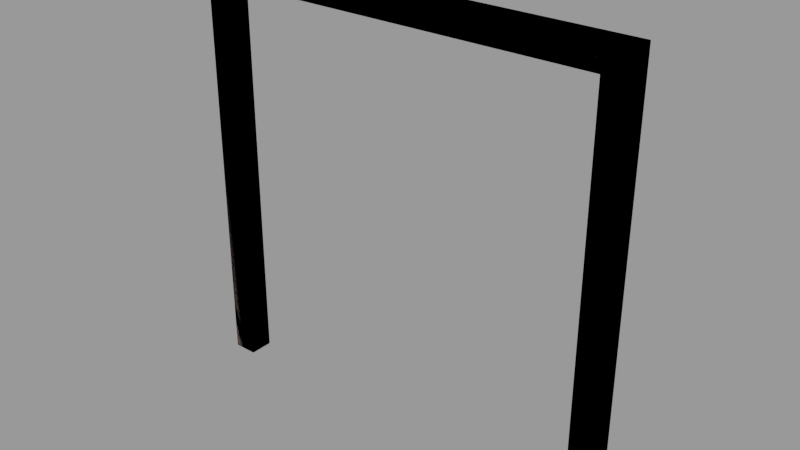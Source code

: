 # Source: doorframe002c.blend  (saved by Blender 2.92.15; exported with 4.5.12 LTS)
import bpy
from mathutils import Matrix  # noqa: F401  (used for matrix-valued properties, if any)

bpy.ops.wm.read_factory_settings(use_empty=True)
scene = bpy.context.scene
scene.name = 'doorframe002c.qc'

# ---- collections
col_doorframe002c = bpy.data.collections.new('doorframe002c'); scene.collection.children.link(col_doorframe002c)

# ---- materials (node trees are filled in below, after node groups)
mat_wood_bridge002 = bpy.data.materials.new('wood_bridge002')
mat_wood_bridge002.use_transparent_shadow = False
mat_wood_bridge002.diffuse_color = (0.6348, 0.6176, 0.622, 1.0)
mat_phy = bpy.data.materials.new('  phy')
mat_phy.use_transparent_shadow = False
mat_phy.diffuse_color = (0.8801, 0.7022, 0.6302, 1.0)

# ---- material node trees

# ---- meshes
me_doorframe002c_reference = bpy.data.meshes.new('doorframe002c_reference')
me_doorframe002c_reference.from_pydata([(72.0, -8.0, 140.0), (72.0, -3e-06, 140.0), (-72.0, -8.0, 140.0), (-72.0, -9e-06, 140.0), (-72.0, -3e-06, 0.0), (-72.0, -8.0, 0.0), (-64.0, -8.0, 0.0), (-64.0, -3e-06, 0.0), (-64.0, -8.0, 132.0), (-64.0, -9e-06, 132.0), (64.0, 3e-06, 0.0), (64.0, -8.0, 0.0), (64.0, -3e-06, 132.0), (64.0, -8.0, 132.0), (72.0, -8.0, 0.0), (72.0, 3e-06, 0.0), (68.0, -8.0, 136.0), (68.0, -8.0, 0.0), (-68.0, -9e-06, 136.0), (-68.0, -3e-06, 0.0), (68.0, -3e-06, 136.0), (-68.0, -8.0, 0.0), (-68.0, -8.0, 136.0), (68.0, 3e-06, 0.0)], [], [(0, 1, 2), (1, 3, 2), (4, 5, 3), (5, 2, 3), (6, 7, 8), (7, 9, 8), (10, 11, 12), (11, 13, 12), (14, 15, 0), (15, 1, 0), (12, 13, 9), (13, 8, 9), (0, 16, 14), (17, 14, 16), (16, 13, 17), (11, 17, 13), (3, 18, 4), (19, 4, 18), (18, 9, 19), (7, 19, 9), (3, 1, 18), (1, 20, 18), (18, 20, 9), (20, 12, 9), (21, 6, 8), (22, 21, 8), (5, 21, 22), (2, 5, 22), (1, 15, 20), (15, 23, 20), (20, 23, 12), (23, 10, 12), (13, 22, 8), (16, 22, 13), (22, 16, 2), (0, 2, 16)])
me_doorframe002c_reference.polygons.foreach_set('use_smooth', [True] * 36)
_k = set([(0, 1), (0, 2), (0, 14), (0, 15), (1, 3), (1, 15), (2, 3), (2, 5), (3, 4), (3, 5), (4, 18), (6, 8), (7, 8), (7, 9), (8, 9), (8, 13), (9, 12), (10, 12), (11, 12), (11, 13), (12, 13), (14, 16)])
me_doorframe002c_reference.attributes.new('sharp_edge', 'BOOLEAN', 'EDGE').data.foreach_set('value', [ (min(e.vertices), max(e.vertices)) in _k for e in me_doorframe002c_reference.edges])
_uv = me_doorframe002c_reference.uv_layers.new(name='UVMap')
_uv.uv.foreach_set('vector', [-0.01562, 0.02874, -0.01562, 0.05999, 0.5469, 0.02874, -0.01562, 0.05999, 0.5469, 0.05999, 0.5469, 0.02874, 0.01562, 0.04436, 0.01562, 0.01311, 0.5625, 0.04436, 0.01562, 0.01311, 0.5625, 0.01311, 0.5625, 0.04436, 0.5469, 0.01311, 0.5469, 0.04436, 0.03125, 0.01311, 0.5469, 0.04436, 0.03125, 0.04436, 0.03125, 0.01311, 0.01562, 0.04436, 0.01562, 0.01311, 0.5312, 0.04436, 0.01562, 0.01311, 0.5312, 0.01311, 0.5312, 0.04436, 0.01562, 0.01311, 0.01562, 0.04436, 0.5625, 0.01311, 0.01562, 0.04436, 0.5625, 0.04436, 0.5625, 0.01311, 0.5312, 0.04436, 0.5312, 0.01311, 1.031, 0.04436, 0.5312, 0.01311, 1.031, 0.01311, 1.031, 0.04436, 0.9251, 0.1556, 0.9094, 0.1712, 0.3782, 0.1556, 0.3782, 0.1712, 0.3782, 0.1556, 0.9094, 0.1712, 0.9094, 0.1712, 0.8938, 0.1868, 0.3782, 0.1712, 0.3782, 0.1868, 0.3782, 0.1712, 0.8938, 0.1868, 1.164, 0.5225, 1.148, 0.5068, 0.6172, 0.5225, 0.6172, 0.5068, 0.6172, 0.5225, 1.148, 0.5068, 1.148, 0.5068, 1.133, 0.4912, 0.6172, 0.5068, 0.6172, 0.4912, 0.6172, 0.5068, 1.133, 0.4912, 0.9099, 0.2168, 0.3474, 0.2168, 0.8942, 0.2324, 0.3474, 0.2168, 0.363, 0.2324, 0.8942, 0.2324, 0.8942, 0.2324, 0.363, 0.2324, 0.8786, 0.2481, 0.363, 0.2324, 0.3786, 0.2481, 0.8786, 0.2481, 0.6172, 0.5068, 0.6172, 0.4912, 1.133, 0.4912, 1.148, 0.5068, 0.6172, 0.5068, 1.133, 0.4912, 0.6172, 0.5225, 0.6172, 0.5068, 1.148, 0.5068, 1.164, 0.5225, 0.6172, 0.5225, 1.148, 0.5068, 0.9251, 0.1556, 0.3782, 0.1556, 0.9094, 0.1712, 0.3782, 0.1556, 0.3782, 0.1712, 0.9094, 0.1712, 0.9094, 0.1712, 0.3782, 0.1712, 0.8938, 0.1868, 0.3782, 0.1712, 0.3782, 0.1868, 0.8938, 0.1868, 0.4279, 0.6224, 0.9435, 0.6068, 0.9279, 0.6224, 0.4123, 0.6068, 0.9435, 0.6068, 0.4279, 0.6224, 0.9435, 0.6068, 0.4123, 0.6068, 0.9591, 0.5912, 0.3966, 0.5912, 0.9591, 0.5912, 0.4123, 0.6068])
_uv.active_render = True
_uv = me_doorframe002c_reference.uv_layers.new(name='lightmap')
_uv.uv.foreach_set('vector', [0.999, 0.199, 0.802, 0.199, 0.999, 0.002002, 0.801, 0.198, 0.801, 0.001001, 0.998, 0.001001, 0.199, 0.999, 0.002002, 0.999, 0.199, 0.802, 0.001001, 0.998, 0.001001, 0.801, 0.198, 0.801, 0.799, 0.799, 0.602, 0.799, 0.799, 0.602, 0.601, 0.798, 0.601, 0.601, 0.798, 0.601, 0.799, 0.599, 0.602, 0.599, 0.799, 0.402, 0.601, 0.598, 0.601, 0.401, 0.798, 0.401, 0.599, 0.799, 0.402, 0.799, 0.599, 0.602, 0.401, 0.798, 0.401, 0.601, 0.598, 0.601, 0.799, 0.399, 0.602, 0.399, 0.799, 0.202, 0.601, 0.398, 0.601, 0.201, 0.798, 0.201, 0.202, 0.599, 0.399, 0.599, 0.399, 0.402, 0.599, 0.399, 0.402, 0.399, 0.599, 0.202, 0.402, 0.199, 0.599, 0.199, 0.599, 0.002002, 0.199, 0.599, 0.002002, 0.599, 0.199, 0.402, 0.402, 0.599, 0.599, 0.599, 0.599, 0.402, 0.199, 0.799, 0.002002, 0.799, 0.199, 0.602, 0.602, 0.199, 0.799, 0.199, 0.799, 0.002002, 0.399, 0.799, 0.202, 0.799, 0.399, 0.602, 0.002002, 0.199, 0.199, 0.002002, 0.199, 0.199, 0.002002, 0.399, 0.199, 0.399, 0.199, 0.202, 0.202, 0.199, 0.399, 0.002002, 0.399, 0.199, 0.202, 0.399, 0.399, 0.399, 0.399, 0.202, 0.398, 0.601, 0.201, 0.601, 0.201, 0.798, 0.798, 0.001001, 0.601, 0.198, 0.601, 0.001001, 0.198, 0.601, 0.001001, 0.601, 0.001001, 0.798, 0.598, 0.401, 0.401, 0.598, 0.401, 0.401, 0.398, 0.401, 0.201, 0.598, 0.201, 0.401, 0.598, 0.201, 0.401, 0.201, 0.401, 0.398, 0.598, 0.001001, 0.401, 0.198, 0.401, 0.001001, 0.198, 0.401, 0.001001, 0.401, 0.001001, 0.598, 0.201, 0.398, 0.398, 0.201, 0.201, 0.201, 0.398, 0.001001, 0.201, 0.198, 0.201, 0.001001, 0.001001, 0.201, 0.001001, 0.398, 0.198, 0.201, 0.198, 0.001001, 0.001001, 0.198, 0.001001, 0.001001])
me_doorframe002c_reference.materials.append(mat_wood_bridge002)
me_doorframe002c_reference.use_remesh_fix_poles = True
me_doorframe002c_reference.use_remesh_preserve_attributes = False
me_doorframe002c_reference.use_mirror_vertex_groups = False
me_doorframe002c_reference.update()
me_doorframe002c_reference.normals_split_custom_set([tuple(v) for v in zip(*[iter([0.0, 0.0, 1.0, 0.0, 0.0, 1.0, 0.0, 0.0, 1.0, 0.0, 0.0, 1.0, 0.0, 0.0, 1.0, 0.0, 0.0, 1.0, -1.0, 0.0, -7.084e-07, -1.0, 0.0, -7.084e-07, -1.0, 0.0, -7.084e-07, -1.0, 0.0, -7.084e-07, -1.0, 0.0, -7.084e-07, -1.0, 0.0, -7.084e-07, 1.0, 0.0, 1.792e-06, 1.0, 0.0, 1.792e-06, 1.0, 0.0, 1.792e-06, 1.0, 0.0, 1.792e-06, 1.0, 0.0, 1.792e-06, 1.0, 0.0, 1.792e-06, -1.0, 0.0, 0.0, -1.0, 0.0, 0.0, -1.0, 0.0, 0.0, -1.0, 0.0, 0.0, -1.0, 0.0, 0.0, -1.0, 0.0, 0.0, 1.0, 0.0, 0.0, 1.0, 0.0, 0.0, 1.0, 0.0, 0.0, 1.0, 0.0, 0.0, 1.0, 0.0, 0.0, 1.0, 0.0, 0.0, 2.384e-07, 0.0, -1.0, 2.289e-07, 0.0, -1.0, 9.471e-09, 0.0, -1.0, 2.289e-07, 0.0, -1.0, 0.0, 0.0, -1.0, 9.471e-09, 0.0, -1.0, 4.362e-08, -1.0, -2.044e-08, 4.302e-08, -1.0, -2.059e-08, 4.087e-08, -1.0, -4.087e-08, 4.056e-10, -1.0, -4.27e-08, 0.0, -1.0, -4.207e-08, 4.302e-08, -1.0, -2.059e-08, 4.302e-08, -1.0, -2.059e-08, 4.182e-08, -1.0, -1.865e-08, 4.056e-10, -1.0, -4.27e-08, 0.0, -1.0, -4.335e-08, 4.056e-10, -1.0, -4.27e-08, 4.182e-08, -1.0, -1.865e-08, 5.954e-10, 1.0, 5.952e-10, 2.349e-10, 1.0, 8.421e-10, 4.286e-08, 1.0, 4.286e-08, 4.253e-10, 1.0, 4.477e-08, 0.0, 1.0, 4.412e-08, 2.349e-10, 1.0, 8.421e-10, 2.349e-10, 1.0, 8.421e-10, -3.012e-10, 1.0, 5.934e-10, 4.253e-10, 1.0, 4.477e-08, 0.0, 1.0, 4.545e-08, 4.253e-10, 1.0, 4.477e-08, -3.012e-10, 1.0, 5.934e-10, 5.954e-10, 1.0, 5.952e-10, -4.344e-08, 1.0, 4.193e-08, 2.349e-10, 1.0, 8.421e-10, -4.344e-08, 1.0, 4.193e-08, -4.378e-08, 1.0, 4.356e-08, 2.349e-10, 1.0, 8.421e-10, 2.349e-10, 1.0, 8.421e-10, -4.378e-08, 1.0, 4.356e-08, -3.012e-10, 1.0, 5.934e-10, -4.378e-08, 1.0, 4.356e-08, -4.521e-08, 1.0, 4.551e-08, -3.012e-10, 1.0, 5.934e-10, -4.056e-10, -1.0, -4.27e-08, 0.0, -1.0, -4.335e-08, 1.585e-09, -1.0, 1.652e-07, 8.673e-08, -1.0, 1.914e-08, -4.056e-10, -1.0, -4.27e-08, 1.585e-09, -1.0, 1.652e-07, 3.569e-09, -1.0, -4.231e-08, -4.056e-10, -1.0, -4.27e-08, 8.673e-08, -1.0, 1.914e-08, 1.165e-07, -1.0, -2.725e-08, 3.569e-09, -1.0, -4.231e-08, 8.673e-08, -1.0, 1.914e-08, -4.344e-08, 1.0, 4.193e-08, -8.019e-10, 1.0, 4.409e-08, -4.378e-08, 1.0, 4.356e-08, -8.019e-10, 1.0, 4.409e-08, -4.253e-10, 1.0, 4.477e-08, -4.378e-08, 1.0, 4.356e-08, -4.378e-08, 1.0, 4.356e-08, -4.253e-10, 1.0, 4.477e-08, -4.521e-08, 1.0, 4.551e-08, -4.253e-10, 1.0, 4.477e-08, 0.0, 1.0, 4.545e-08, -4.521e-08, 1.0, 4.551e-08, 4.182e-08, -1.0, -1.865e-08, 8.673e-08, -1.0, 1.914e-08, 1.585e-09, -1.0, 1.652e-07, 4.302e-08, -1.0, -2.059e-08, 8.673e-08, -1.0, 1.914e-08, 4.182e-08, -1.0, -1.865e-08, 8.673e-08, -1.0, 1.914e-08, 4.302e-08, -1.0, -2.059e-08, 1.165e-07, -1.0, -2.725e-08, 4.362e-08, -1.0, -2.044e-08, 1.165e-07, -1.0, -2.725e-08, 4.302e-08, -1.0, -2.059e-08])] * 3)])
me_doorframe002c_physics = bpy.data.meshes.new('doorframe002c_physics')
me_doorframe002c_physics.from_pydata([(64.0, -8.0, 132.0), (-64.0, -8.0, 132.0), (-64.0, -9e-06, 132.0), (64.0, -3e-06, 132.0), (72.0, -8.0, 140.0), (-72.0, -8.0, 140.0), (-72.0, -9e-06, 140.0), (72.0, -3e-06, 140.0), (64.0, 3e-06, 0.0), (64.0, -8.0, 0.0), (72.0, -8.0, 0.0), (72.0, 3e-06, 0.0), (72.0, -3e-06, 140.0), (64.0, -8.0, 132.0), (72.0, -8.0, 140.0), (64.0, -3e-06, 132.0), (-72.0, -9e-06, 140.0), (-72.0, -3e-06, 0.0), (-64.0, -3e-06, 0.0), (-72.0, -8.0, 0.0), (-64.0, -8.0, 0.0)], [], [(0, 1, 2), (0, 2, 3), (4, 5, 1), (0, 4, 1), (6, 1, 5), (2, 1, 6), (4, 0, 3), (4, 3, 7), (3, 2, 6), (3, 6, 7), (4, 7, 5), (5, 7, 6), (8, 9, 3), (3, 9, 0), (9, 8, 10), (10, 8, 11), (8, 3, 11), (11, 3, 12), (10, 0, 9), (10, 4, 0), (13, 14, 15), (14, 12, 15), (11, 12, 10), (12, 14, 10), (2, 16, 1), (16, 5, 1), (16, 2, 17), (17, 2, 18), (1, 18, 2), (16, 17, 19), (16, 19, 5), (17, 18, 20), (17, 20, 19), (1, 5, 20), (20, 18, 1), (20, 5, 19)])
me_doorframe002c_physics.polygons.foreach_set('use_smooth', [True] * 36)
_uv = me_doorframe002c_physics.uv_layers.new(name='UVMap')
_uv.uv.foreach_set('vector', [0.0, 0.0, 0.0, 0.0, 0.0, 0.0, 0.0, 0.0, 0.0, 0.0, 0.0, 0.0, 0.0, 0.0, 0.0, 0.0, 0.0, 0.0, 0.0, 0.0, 0.0, 0.0, 0.0, 0.0, 0.0, 0.0, 0.0, 0.0, 0.0, 0.0, 0.0, 0.0, 0.0, 0.0, 0.0, 0.0, 0.0, 0.0, 0.0, 0.0, 0.0, 0.0, 0.0, 0.0, 0.0, 0.0, 0.0, 0.0, 0.0, 0.0, 0.0, 0.0, 0.0, 0.0, 0.0, 0.0, 0.0, 0.0, 0.0, 0.0, 0.0, 0.0, 0.0, 0.0, 0.0, 0.0, 0.0, 0.0, 0.0, 0.0, 0.0, 0.0, 0.0, 0.0, 0.0, 0.0, 0.0, 0.0, 0.0, 0.0, 0.0, 0.0, 0.0, 0.0, 0.0, 0.0, 0.0, 0.0, 0.0, 0.0, 0.0, 0.0, 0.0, 0.0, 0.0, 0.0, 0.0, 0.0, 0.0, 0.0, 0.0, 0.0, 0.0, 0.0, 0.0, 0.0, 0.0, 0.0, 0.0, 0.0, 0.0, 0.0, 0.0, 0.0, 0.0, 0.0, 0.0, 0.0, 0.0, 0.0, 0.0, 0.0, 0.0, 0.0, 0.0, 0.0, 0.0, 0.0, 0.0, 0.0, 0.0, 0.0, 0.0, 0.0, 0.0, 0.0, 0.0, 0.0, 0.0, 0.0, 0.0, 0.0, 0.0, 0.0, 0.0, 0.0, 0.0, 0.0, 0.0, 0.0, 0.0, 0.0, 0.0, 0.0, 0.0, 0.0, 0.0, 0.0, 0.0, 0.0, 0.0, 0.0, 0.0, 0.0, 0.0, 0.0, 0.0, 0.0, 0.0, 0.0, 0.0, 0.0, 0.0, 0.0, 0.0, 0.0, 0.0, 0.0, 0.0, 0.0, 0.0, 0.0, 0.0, 0.0, 0.0, 0.0, 0.0, 0.0, 0.0, 0.0, 0.0, 0.0, 0.0, 0.0, 0.0, 0.0, 0.0, 0.0, 0.0, 0.0, 0.0, 0.0, 0.0, 0.0, 0.0, 0.0, 0.0, 0.0, 0.0, 0.0, 0.0, 0.0, 0.0, 0.0, 0.0, 0.0])
me_doorframe002c_physics.materials.append(mat_phy)
me_doorframe002c_physics.use_remesh_fix_poles = True
me_doorframe002c_physics.use_remesh_preserve_attributes = False
me_doorframe002c_physics.use_mirror_vertex_groups = False
me_doorframe002c_physics.update()
me_doorframe002c_physics.normals_split_custom_set([tuple(v) for v in zip(*[iter([0.4361, 0.8995, 0.02728, 0.8826, 0.4673, -0.05188, -0.4361, 0.8995, -0.02726, 0.4361, 0.8995, 0.02728, -0.4361, 0.8995, -0.02726, -0.8826, 0.4673, 0.05189, 0.9035, -0.4252, 0.05313, 0.4572, -0.889, -0.02532, 0.8826, 0.4673, -0.05188, 0.4361, 0.8995, 0.02728, 0.9035, -0.4252, 0.05313, 0.8826, 0.4673, -0.05188, -0.9036, -0.4252, -0.05323, 0.8826, 0.4672, -0.05199, 0.4572, -0.889, -0.02532, -0.4361, 0.8995, -0.02726, 0.8826, 0.4672, -0.05199, -0.9036, -0.4252, -0.05323, 0.9035, -0.4252, 0.05313, 0.4361, 0.8995, 0.02725, -0.8826, 0.4673, 0.05189, 0.9035, -0.4252, 0.05313, -0.8826, 0.4673, 0.05189, -0.4571, -0.889, 0.02545, -0.8826, 0.4673, 0.05189, -0.4361, 0.8995, -0.02726, -0.9036, -0.4252, -0.05323, -0.8826, 0.4673, 0.05189, -0.9036, -0.4252, -0.05323, -0.4571, -0.889, 0.02545, 0.9035, -0.4252, 0.05313, -0.4571, -0.889, 0.02545, 0.4572, -0.889, -0.02532, 0.4572, -0.889, -0.02532, -0.4571, -0.889, 0.02545, -0.9036, -0.4252, -0.05323, -0.7045, 0.08539, -0.7045, 0.4471, 0.02706, -0.8941, -0.6962, -0.04096, -0.7167, -0.6962, -0.04096, -0.7167, 0.4471, 0.02706, -0.8941, 0.8889, -0.02616, -0.4574, 0.4471, 0.02706, -0.8941, -0.7045, 0.08539, -0.7045, 0.6962, 0.04089, 0.7167, 0.6962, 0.04089, 0.7167, -0.7045, 0.08539, -0.7045, -0.8888, 0.02616, 0.4575, -0.7045, 0.08539, -0.7045, -0.6962, -0.04096, -0.7167, -0.8888, 0.02616, 0.4575, -0.8888, 0.02616, 0.4575, -0.6962, -0.04096, -0.7167, -0.4574, -0.02616, 0.8889, 0.6962, 0.04089, 0.7167, 0.8889, -0.02616, -0.4574, 0.4471, 0.02706, -0.8941, 0.6962, 0.04089, 0.7167, 0.7459, -0.08523, 0.6606, 0.8889, -0.02616, -0.4574, 0.8888, -0.02616, -0.4575, 0.7458, -0.08527, 0.6607, -0.6962, -0.04102, -0.7167, 0.7458, -0.08527, 0.6607, -0.4574, -0.02616, 0.8889, -0.6962, -0.04102, -0.7167, -0.8888, 0.02616, 0.4575, -0.4574, -0.02616, 0.8889, 0.6962, 0.04089, 0.7167, -0.4574, -0.02616, 0.8889, 0.7458, -0.08527, 0.6607, 0.6962, 0.04089, 0.7167, -0.8889, -0.02613, 0.4574, -0.4678, -0.05347, -0.8822, 0.4259, -0.05162, 0.9033, -0.4678, -0.05347, -0.8822, 0.8994, -0.02648, -0.4364, 0.4259, -0.05162, 0.9033, -0.4678, -0.05347, -0.8822, -0.8889, -0.02613, 0.4574, -0.8879, 0.05222, -0.4571, -0.8879, 0.05222, -0.4571, -0.8889, -0.02613, 0.4574, -0.4471, 0.02717, 0.8941, 0.4258, -0.05162, 0.9033, -0.4471, 0.02717, 0.8941, -0.8889, -0.02613, 0.4574, -0.4678, -0.05347, -0.8822, -0.8879, 0.05222, -0.4571, 0.4471, 0.02553, -0.8941, -0.4678, -0.05347, -0.8822, 0.4471, 0.02553, -0.8941, 0.8994, -0.02648, -0.4364, -0.8879, 0.05222, -0.4571, -0.4471, 0.02717, 0.8941, 0.8984, 0.05285, 0.436, -0.8879, 0.05222, -0.4571, 0.8984, 0.05285, 0.436, 0.4471, 0.02553, -0.8941, 0.4258, -0.05162, 0.9033, 0.8994, -0.02648, -0.4364, 0.8984, 0.05285, 0.436, 0.8984, 0.05285, 0.436, -0.4471, 0.02717, 0.8941, 0.4258, -0.05162, 0.9033, 0.8984, 0.05285, 0.436, 0.8994, -0.02648, -0.4364, 0.4471, 0.02553, -0.8941])] * 3)])
arm_doorframe002c_qc_skeleton = bpy.data.armatures.new('doorframe002c.qc_skeleton')  # bones are not reproduced

# ---- objects
ob_doorframe002c_qc_skeleton = bpy.data.objects.new('doorframe002c.qc_skeleton', arm_doorframe002c_qc_skeleton)
ob_doorframe002c_reference = bpy.data.objects.new('doorframe002c_reference', me_doorframe002c_reference)
ob_doorframe002c_physics = bpy.data.objects.new('doorframe002c_physics', me_doorframe002c_physics)

# ---- transforms, parenting, visibility, modifiers, constraints
ob_doorframe002c_qc_skeleton.location = (0.0, 0.0, 0.0)
ob_doorframe002c_qc_skeleton.show_in_front = True
ob_doorframe002c_qc_skeleton.lineart.crease_threshold = 0.0
ob_doorframe002c_reference.parent = ob_doorframe002c_qc_skeleton
ob_doorframe002c_reference.location = (0.0, 0.0, 0.0)
ob_doorframe002c_reference.lineart.crease_threshold = 0.0
_vg = ob_doorframe002c_reference.vertex_groups.new(name='static_prop')
_vg.add([0, 1, 2, 3, 4, 5, 6, 7, 8, 9, 10, 11, 12, 13, 14, 15, 16, 17, 18, 19, 20, 21, 22, 23], 1.0, 'REPLACE')
_m = ob_doorframe002c_reference.modifiers.new('Armature', 'ARMATURE')
_m.object = ob_doorframe002c_qc_skeleton
ob_doorframe002c_physics.parent = ob_doorframe002c_qc_skeleton
ob_doorframe002c_physics.location = (0.0, 0.0, 0.0)
ob_doorframe002c_physics.display_type = 'SOLID'
ob_doorframe002c_physics.show_wire = True
ob_doorframe002c_physics.lineart.crease_threshold = 0.0
_vg = ob_doorframe002c_physics.vertex_groups.new(name='static_prop')
_vg.add([0, 1, 2, 3, 4, 5, 6, 7, 8, 9, 10, 11, 12, 13, 14, 15, 16, 17, 18, 19, 20], 1.0, 'REPLACE')
_m = ob_doorframe002c_physics.modifiers.new('Armature', 'ARMATURE')
_m.object = ob_doorframe002c_qc_skeleton

# ---- collection membership
scene.collection.objects.link(ob_doorframe002c_qc_skeleton)
scene.collection.objects.link(ob_doorframe002c_reference)
scene.collection.objects.link(ob_doorframe002c_physics)
col_doorframe002c.objects.link(ob_doorframe002c_qc_skeleton)
col_doorframe002c.objects.link(ob_doorframe002c_reference)
col_doorframe002c.objects.link(ob_doorframe002c_physics)

# ---- scene / render settings (as saved in the file)
scene.frame_start = 1; scene.frame_end = 250; scene.frame_set(0)
scene.render.engine = 'BLENDER_EEVEE_NEXT'
scene.cycles.use_denoising = False
scene.cycles.samples = 128
scene.cycles.sampling_pattern = 'TABULATED_SOBOL'
scene.cycles.use_adaptive_sampling = False
scene.cycles.use_light_tree = False
scene.view_settings.view_transform = 'Filmic'
bpy.context.view_layer.update()

# ---- added for rendering (the .blend has no active camera and no usable light): camera, sun + grey world if the file has none
cam_auto = bpy.data.cameras.new('AutoCamera')
cam_auto.lens = 50.0
cam_auto.sensor_width = 36.0
cam_auto.clip_end = 3263.72
ob_auto_camera = bpy.data.objects.new('AutoCamera', cam_auto)
scene.collection.objects.link(ob_auto_camera)
ob_auto_camera.location = (185.968, -227.161, 218.774)
ob_auto_camera.rotation_euler = (1.09748, -7.21219e-08, 0.694738)
scene.camera = ob_auto_camera
light_auto_sun = bpy.data.lights.new('AutoSun', 'SUN')
light_auto_sun.energy = 3.0
light_auto_sun.angle = 0.0523599
ob_auto_sun = bpy.data.objects.new('AutoSun', light_auto_sun)
scene.collection.objects.link(ob_auto_sun)
ob_auto_sun.rotation_euler = (0.872665, 0.174533, 0.523599)
if scene.world is None:
    world_auto = bpy.data.worlds.new('AutoWorld')
    world_auto.color = (0.3, 0.3, 0.3)
    scene.world = world_auto
bpy.context.view_layer.update()
